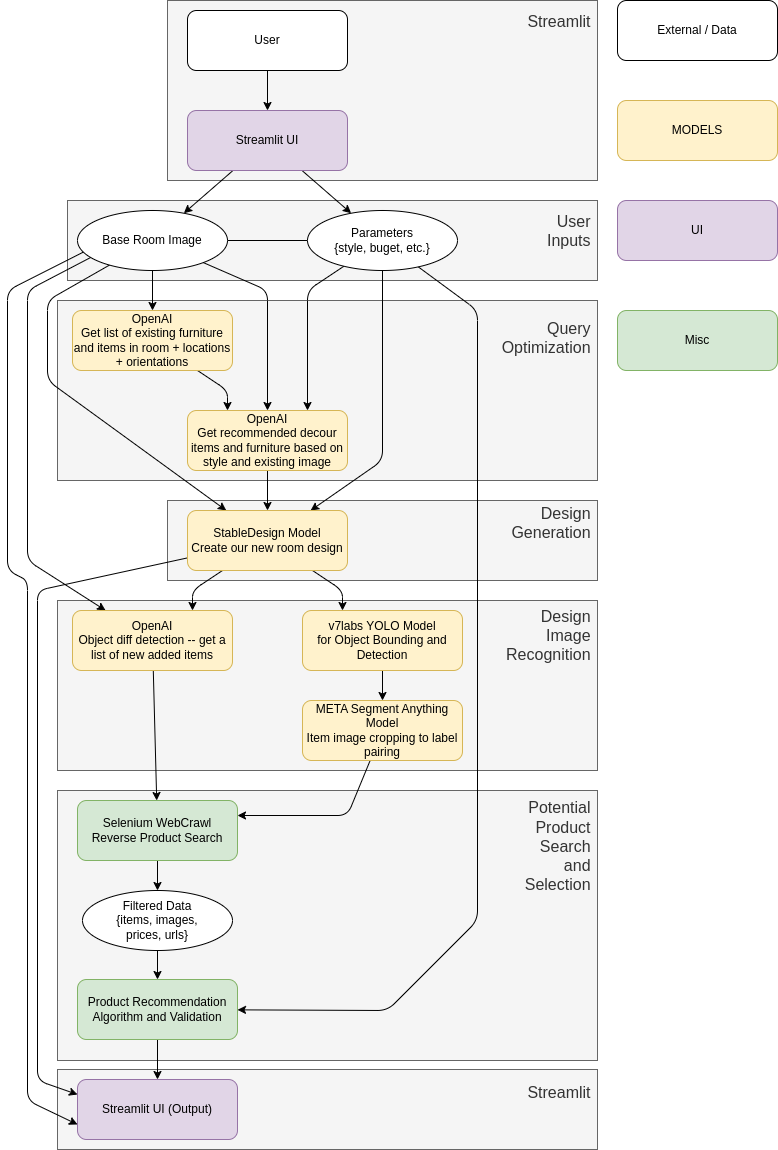

The diagram above was exported from draw.io. Its source (the exported page's mxGraphModel, read from the mxfile embedded in the PNG):
<mxGraphModel dx="1143" dy="1124" grid="1" gridSize="10" guides="1" tooltips="1" connect="1" arrows="1" fold="1" page="1" pageScale="1" pageWidth="827" pageHeight="1169" math="0" shadow="0">
  <root>
    <mxCell id="0" />
    <mxCell id="1" parent="0" />
    <mxCell id="134" value="&lt;div&gt;&lt;span style=&quot;font-size: 16px;&quot;&gt;User&amp;nbsp;&lt;/span&gt;&lt;/div&gt;&lt;div&gt;&lt;span style=&quot;font-size: 16px;&quot;&gt;Inputs&amp;nbsp;&lt;/span&gt;&lt;/div&gt;&lt;div&gt;&lt;span style=&quot;font-size: 16px;&quot;&gt;&lt;br&gt;&lt;/span&gt;&lt;/div&gt;" style="whiteSpace=wrap;html=1;align=right;fillColor=#f5f5f5;strokeColor=#666666;fontColor=#333333;" vertex="1" parent="1">
      <mxGeometry x="200" y="230" width="530" height="80" as="geometry" />
    </mxCell>
    <mxCell id="133" value="&lt;span style=&quot;font-size: 16px;&quot;&gt;Streamlit&amp;nbsp;&lt;/span&gt;&lt;div&gt;&lt;font style=&quot;font-size: 16px;&quot;&gt;&lt;br&gt;&lt;/font&gt;&lt;/div&gt;&lt;div&gt;&lt;br&gt;&lt;/div&gt;" style="whiteSpace=wrap;html=1;align=right;fillColor=#f5f5f5;strokeColor=#666666;fontColor=#333333;" parent="1" vertex="1">
      <mxGeometry x="190" y="1099" width="540" height="80" as="geometry" />
    </mxCell>
    <mxCell id="132" value="&lt;span style=&quot;font-size: 16px;&quot;&gt;Design&amp;nbsp;&lt;/span&gt;&lt;div&gt;&lt;span style=&quot;font-size: 16px;&quot;&gt;Image&amp;nbsp;&lt;/span&gt;&lt;/div&gt;&lt;div&gt;&lt;span style=&quot;font-size: 16px;&quot;&gt;Recognition&amp;nbsp;&lt;/span&gt;&lt;/div&gt;&lt;div&gt;&lt;font style=&quot;font-size: 19px;&quot;&gt;&lt;br&gt;&lt;/font&gt;&lt;/div&gt;&lt;div&gt;&lt;span style=&quot;font-size: 16px;&quot;&gt;&lt;br&gt;&lt;/span&gt;&lt;/div&gt;&lt;div&gt;&lt;span style=&quot;font-size: 16px;&quot;&gt;&lt;br&gt;&lt;/span&gt;&lt;/div&gt;&lt;div&gt;&lt;span style=&quot;font-size: 16px;&quot;&gt;&lt;br&gt;&lt;/span&gt;&lt;/div&gt;&lt;div&gt;&lt;span style=&quot;font-size: 16px;&quot;&gt;&lt;br&gt;&lt;/span&gt;&lt;/div&gt;" style="whiteSpace=wrap;html=1;align=right;fillColor=#f5f5f5;strokeColor=#666666;fontColor=#333333;" parent="1" vertex="1">
      <mxGeometry x="190" y="630" width="540" height="170" as="geometry" />
    </mxCell>
    <mxCell id="131" value="&lt;div&gt;&lt;span style=&quot;font-size: 16px;&quot;&gt;Design&amp;nbsp;&lt;/span&gt;&lt;/div&gt;&lt;div&gt;&lt;span style=&quot;font-size: 16px;&quot;&gt;Generation&amp;nbsp;&lt;/span&gt;&lt;/div&gt;&lt;div&gt;&lt;font style=&quot;font-size: 13px;&quot;&gt;&amp;nbsp; &amp;nbsp;&lt;/font&gt;&lt;/div&gt;&lt;div&gt;&lt;span style=&quot;font-size: 16px;&quot;&gt;&lt;br&gt;&lt;/span&gt;&lt;/div&gt;" style="whiteSpace=wrap;html=1;align=right;fillColor=#f5f5f5;strokeColor=#666666;fontColor=#333333;" parent="1" vertex="1">
      <mxGeometry x="300" y="530" width="430" height="80" as="geometry" />
    </mxCell>
    <mxCell id="125" value="&lt;span style=&quot;font-size: 16px;&quot;&gt;Potential&amp;nbsp;&lt;/span&gt;&lt;div&gt;&lt;span style=&quot;font-size: 16px;&quot;&gt;Product&amp;nbsp;&lt;/span&gt;&lt;div&gt;&lt;span style=&quot;font-size: 16px;&quot;&gt;Search&amp;nbsp;&lt;/span&gt;&lt;div&gt;&lt;div&gt;&lt;font style=&quot;font-size: 16px;&quot;&gt;and&amp;nbsp;&lt;/font&gt;&lt;/div&gt;&lt;div&gt;&lt;font style=&quot;font-size: 16px;&quot;&gt;Selection&amp;nbsp;&lt;/font&gt;&lt;/div&gt;&lt;div&gt;&lt;font style=&quot;font-size: 16px;&quot;&gt;&lt;br&gt;&lt;/font&gt;&lt;/div&gt;&lt;div&gt;&lt;font style=&quot;font-size: 16px;&quot;&gt;&lt;br&gt;&lt;/font&gt;&lt;/div&gt;&lt;div&gt;&lt;br&gt;&lt;/div&gt;&lt;div&gt;&lt;font style=&quot;font-size: 16px;&quot;&gt;&lt;br&gt;&lt;/font&gt;&lt;/div&gt;&lt;div&gt;&lt;font style=&quot;font-size: 16px;&quot;&gt;&lt;br&gt;&lt;/font&gt;&lt;/div&gt;&lt;div&gt;&lt;font style=&quot;font-size: 16px;&quot;&gt;&lt;br&gt;&lt;/font&gt;&lt;/div&gt;&lt;div&gt;&lt;font style=&quot;font-size: 16px;&quot;&gt;&lt;br&gt;&lt;/font&gt;&lt;/div&gt;&lt;div&gt;&lt;br&gt;&lt;/div&gt;&lt;div&gt;&lt;br&gt;&lt;/div&gt;&lt;/div&gt;&lt;/div&gt;&lt;/div&gt;" style="whiteSpace=wrap;html=1;align=right;fillColor=#f5f5f5;strokeColor=#666666;fontColor=#333333;" parent="1" vertex="1">
      <mxGeometry x="190" y="820" width="540" height="270" as="geometry" />
    </mxCell>
    <mxCell id="124" value="&lt;span style=&quot;font-size: 16px;&quot;&gt;Streamlit&amp;nbsp;&lt;/span&gt;&lt;br&gt;&lt;div&gt;&lt;font style=&quot;font-size: 16px;&quot;&gt;&lt;br&gt;&lt;/font&gt;&lt;/div&gt;&lt;div&gt;&lt;font style=&quot;font-size: 27px;&quot;&gt;&lt;br&gt;&lt;/font&gt;&lt;/div&gt;&lt;div&gt;&lt;font style=&quot;font-size: 16px;&quot;&gt;&lt;br&gt;&lt;/font&gt;&lt;/div&gt;&lt;div&gt;&lt;font style=&quot;font-size: 16px;&quot;&gt;&lt;br&gt;&lt;/font&gt;&lt;/div&gt;&lt;div&gt;&lt;br&gt;&lt;/div&gt;&lt;div&gt;&lt;font style=&quot;font-size: 16px;&quot;&gt;&lt;br&gt;&lt;/font&gt;&lt;/div&gt;&lt;div&gt;&lt;br&gt;&lt;/div&gt;" style="whiteSpace=wrap;html=1;align=right;fillColor=#f5f5f5;strokeColor=#666666;fontColor=#333333;" parent="1" vertex="1">
      <mxGeometry x="300" y="30" width="430" height="180" as="geometry" />
    </mxCell>
    <mxCell id="123" value="&lt;font style=&quot;font-size: 16px;&quot;&gt;Query&amp;nbsp;&lt;/font&gt;&lt;div&gt;&lt;font style=&quot;font-size: 16px;&quot;&gt;Optimization&amp;nbsp;&lt;/font&gt;&lt;/div&gt;&lt;div&gt;&lt;font style=&quot;font-size: 16px;&quot;&gt;&lt;br&gt;&lt;/font&gt;&lt;/div&gt;&lt;div&gt;&lt;font style=&quot;font-size: 16px;&quot;&gt;&lt;br&gt;&lt;/font&gt;&lt;/div&gt;&lt;div&gt;&lt;font style=&quot;font-size: 16px;&quot;&gt;&lt;br&gt;&lt;/font&gt;&lt;/div&gt;&lt;div&gt;&lt;br&gt;&lt;/div&gt;&lt;div&gt;&lt;font style=&quot;font-size: 16px;&quot;&gt;&lt;br&gt;&lt;/font&gt;&lt;/div&gt;&lt;div&gt;&lt;br&gt;&lt;/div&gt;" style="whiteSpace=wrap;html=1;align=right;fillColor=#f5f5f5;strokeColor=#666666;fontColor=#333333;" parent="1" vertex="1">
      <mxGeometry x="190" y="330" width="540" height="180" as="geometry" />
    </mxCell>
    <mxCell id="91" style="edgeStyle=none;html=1;endArrow=none;endFill=0;" parent="1" source="23" target="88" edge="1">
      <mxGeometry relative="1" as="geometry" />
    </mxCell>
    <mxCell id="95" style="edgeStyle=none;html=1;entryX=0.75;entryY=0;entryDx=0;entryDy=0;" parent="1" source="23" target="94" edge="1">
      <mxGeometry relative="1" as="geometry">
        <Array as="points">
          <mxPoint x="440" y="320" />
        </Array>
      </mxGeometry>
    </mxCell>
    <mxCell id="99" style="edgeStyle=none;html=1;" parent="1" source="23" target="97" edge="1">
      <mxGeometry relative="1" as="geometry">
        <Array as="points">
          <mxPoint x="515" y="490" />
        </Array>
      </mxGeometry>
    </mxCell>
    <mxCell id="118" style="edgeStyle=none;html=1;" parent="1" source="23" target="116" edge="1">
      <mxGeometry relative="1" as="geometry">
        <Array as="points">
          <mxPoint x="610" y="340" />
          <mxPoint x="610" y="950" />
          <mxPoint x="520" y="1040" />
        </Array>
      </mxGeometry>
    </mxCell>
    <mxCell id="23" value="Parameters&lt;div&gt;{style, buget, etc.}&lt;/div&gt;" style="ellipse;whiteSpace=wrap;html=1;" parent="1" vertex="1">
      <mxGeometry x="440" y="240" width="150" height="60" as="geometry" />
    </mxCell>
    <mxCell id="86" style="edgeStyle=none;html=1;" parent="1" source="84" target="85" edge="1">
      <mxGeometry relative="1" as="geometry" />
    </mxCell>
    <mxCell id="84" value="User" style="rounded=1;whiteSpace=wrap;html=1;" parent="1" vertex="1">
      <mxGeometry x="320" y="40" width="160" height="60" as="geometry" />
    </mxCell>
    <mxCell id="89" style="edgeStyle=none;html=1;" parent="1" source="85" target="88" edge="1">
      <mxGeometry relative="1" as="geometry" />
    </mxCell>
    <mxCell id="90" style="edgeStyle=none;html=1;" parent="1" source="85" target="23" edge="1">
      <mxGeometry relative="1" as="geometry" />
    </mxCell>
    <mxCell id="85" value="Streamlit UI" style="rounded=1;whiteSpace=wrap;html=1;fillColor=#e1d5e7;strokeColor=#9673a6;" parent="1" vertex="1">
      <mxGeometry x="320" y="140" width="160" height="60" as="geometry" />
    </mxCell>
    <mxCell id="93" style="edgeStyle=none;html=1;" parent="1" source="88" target="92" edge="1">
      <mxGeometry relative="1" as="geometry" />
    </mxCell>
    <mxCell id="100" style="edgeStyle=none;html=1;" parent="1" source="88" target="97" edge="1">
      <mxGeometry relative="1" as="geometry">
        <Array as="points">
          <mxPoint x="180" y="330" />
          <mxPoint x="180" y="410" />
        </Array>
      </mxGeometry>
    </mxCell>
    <mxCell id="101" style="edgeStyle=none;html=1;" parent="1" source="88" target="94" edge="1">
      <mxGeometry relative="1" as="geometry">
        <Array as="points">
          <mxPoint x="400" y="320" />
        </Array>
      </mxGeometry>
    </mxCell>
    <mxCell id="105" style="edgeStyle=none;html=1;exitX=0.113;exitY=0.75;exitDx=0;exitDy=0;exitPerimeter=0;" parent="1" source="88" target="102" edge="1">
      <mxGeometry relative="1" as="geometry">
        <Array as="points">
          <mxPoint x="160" y="320" />
          <mxPoint x="160" y="590" />
        </Array>
      </mxGeometry>
    </mxCell>
    <mxCell id="122" style="edgeStyle=none;html=1;entryX=0;entryY=0.75;entryDx=0;entryDy=0;exitX=0.047;exitY=0.683;exitDx=0;exitDy=0;exitPerimeter=0;" parent="1" source="88" target="119" edge="1">
      <mxGeometry relative="1" as="geometry">
        <Array as="points">
          <mxPoint x="140" y="320" />
          <mxPoint x="140" y="600" />
          <mxPoint x="160" y="610" />
          <mxPoint x="160" y="1130" />
        </Array>
      </mxGeometry>
    </mxCell>
    <mxCell id="88" value="Base Room Image" style="ellipse;whiteSpace=wrap;html=1;" parent="1" vertex="1">
      <mxGeometry x="210" y="240" width="150" height="60" as="geometry" />
    </mxCell>
    <mxCell id="96" style="edgeStyle=none;html=1;entryX=0.25;entryY=0;entryDx=0;entryDy=0;" parent="1" source="92" target="94" edge="1">
      <mxGeometry relative="1" as="geometry">
        <Array as="points">
          <mxPoint x="360" y="420" />
        </Array>
      </mxGeometry>
    </mxCell>
    <mxCell id="92" value="OpenAI&lt;div&gt;Get list of existing furniture and items in room + locations + orientations&lt;/div&gt;" style="rounded=1;whiteSpace=wrap;html=1;fillColor=#fff2cc;strokeColor=#d6b656;" parent="1" vertex="1">
      <mxGeometry x="205" y="340" width="160" height="60" as="geometry" />
    </mxCell>
    <mxCell id="98" style="edgeStyle=none;html=1;" parent="1" source="94" target="97" edge="1">
      <mxGeometry relative="1" as="geometry" />
    </mxCell>
    <mxCell id="94" value="OpenAI&lt;div&gt;Get recommended decour items and furniture based on style and existing image&lt;/div&gt;" style="rounded=1;whiteSpace=wrap;html=1;fillColor=#fff2cc;strokeColor=#d6b656;" parent="1" vertex="1">
      <mxGeometry x="320" y="440" width="160" height="60" as="geometry" />
    </mxCell>
    <mxCell id="104" style="edgeStyle=none;html=1;entryX=0.75;entryY=0;entryDx=0;entryDy=0;" parent="1" source="97" target="102" edge="1">
      <mxGeometry relative="1" as="geometry">
        <Array as="points">
          <mxPoint x="325" y="620" />
        </Array>
      </mxGeometry>
    </mxCell>
    <mxCell id="106" style="edgeStyle=none;html=1;entryX=0.25;entryY=0;entryDx=0;entryDy=0;" parent="1" source="97" target="103" edge="1">
      <mxGeometry relative="1" as="geometry">
        <Array as="points">
          <mxPoint x="475" y="620" />
        </Array>
      </mxGeometry>
    </mxCell>
    <mxCell id="121" style="edgeStyle=none;html=1;entryX=0;entryY=0.25;entryDx=0;entryDy=0;" parent="1" source="97" target="119" edge="1">
      <mxGeometry relative="1" as="geometry">
        <Array as="points">
          <mxPoint x="170" y="620" />
          <mxPoint x="170" y="1110" />
        </Array>
      </mxGeometry>
    </mxCell>
    <mxCell id="97" value="StableDesign Model&lt;div&gt;Create our new room design&lt;/div&gt;" style="rounded=1;whiteSpace=wrap;html=1;fillColor=#fff2cc;strokeColor=#d6b656;" parent="1" vertex="1">
      <mxGeometry x="320" y="540" width="160" height="60" as="geometry" />
    </mxCell>
    <mxCell id="126" style="edgeStyle=none;html=1;" parent="1" source="102" target="111" edge="1">
      <mxGeometry relative="1" as="geometry" />
    </mxCell>
    <mxCell id="102" value="OpenAI&lt;div&gt;Object diff detection -- get a list of new added items&lt;/div&gt;" style="rounded=1;whiteSpace=wrap;html=1;fillColor=#fff2cc;strokeColor=#d6b656;" parent="1" vertex="1">
      <mxGeometry x="205" y="640" width="160" height="60" as="geometry" />
    </mxCell>
    <mxCell id="108" style="edgeStyle=none;html=1;" parent="1" source="103" target="107" edge="1">
      <mxGeometry relative="1" as="geometry" />
    </mxCell>
    <mxCell id="103" value="&lt;div&gt;&lt;span style=&quot;background-color: transparent;&quot;&gt;v7labs YOLO Model&lt;/span&gt;&lt;/div&gt;&lt;div&gt;&lt;span style=&quot;background-color: transparent;&quot;&gt;for Object Bounding and Detection&lt;/span&gt;&lt;/div&gt;" style="rounded=1;whiteSpace=wrap;html=1;fillColor=#fff2cc;strokeColor=#d6b656;" parent="1" vertex="1">
      <mxGeometry x="435" y="640" width="160" height="60" as="geometry" />
    </mxCell>
    <mxCell id="112" style="edgeStyle=none;html=1;entryX=1;entryY=0.25;entryDx=0;entryDy=0;" parent="1" source="107" target="111" edge="1">
      <mxGeometry relative="1" as="geometry">
        <Array as="points">
          <mxPoint x="480" y="845" />
        </Array>
      </mxGeometry>
    </mxCell>
    <mxCell id="107" value="&lt;div&gt;&lt;span style=&quot;background-color: transparent;&quot;&gt;META Segment Anything Model&lt;/span&gt;&lt;/div&gt;&lt;div&gt;&lt;span style=&quot;background-color: transparent;&quot;&gt;Item image cropping&amp;nbsp;&lt;/span&gt;&lt;span style=&quot;background-color: transparent;&quot;&gt;to&amp;nbsp;&lt;/span&gt;&lt;span style=&quot;background-color: transparent;&quot;&gt;label pairing&lt;/span&gt;&lt;/div&gt;&lt;div&gt;&lt;/div&gt;" style="rounded=1;whiteSpace=wrap;html=1;fillColor=#fff2cc;strokeColor=#d6b656;" parent="1" vertex="1">
      <mxGeometry x="435" y="730" width="160" height="60" as="geometry" />
    </mxCell>
    <mxCell id="115" style="edgeStyle=none;html=1;" parent="1" source="111" target="114" edge="1">
      <mxGeometry relative="1" as="geometry" />
    </mxCell>
    <mxCell id="111" value="&lt;div&gt;Selenium WebCrawl&lt;/div&gt;Reverse Product Search&lt;div&gt;&lt;/div&gt;" style="rounded=1;whiteSpace=wrap;html=1;fillColor=#d5e8d4;strokeColor=#82b366;" parent="1" vertex="1">
      <mxGeometry x="210" y="830" width="160" height="60" as="geometry" />
    </mxCell>
    <mxCell id="117" style="edgeStyle=none;html=1;" parent="1" source="114" target="116" edge="1">
      <mxGeometry relative="1" as="geometry" />
    </mxCell>
    <mxCell id="114" value="Filtered Data&lt;div&gt;{items, images,&lt;/div&gt;&lt;div&gt;prices, urls}&lt;/div&gt;" style="ellipse;whiteSpace=wrap;html=1;" parent="1" vertex="1">
      <mxGeometry x="215" y="920" width="150" height="60" as="geometry" />
    </mxCell>
    <mxCell id="120" style="edgeStyle=none;html=1;" parent="1" source="116" target="119" edge="1">
      <mxGeometry relative="1" as="geometry" />
    </mxCell>
    <mxCell id="116" value="Product Recommendation Algorithm and Validation&lt;div&gt;&lt;/div&gt;&lt;div&gt;&lt;/div&gt;" style="rounded=1;whiteSpace=wrap;html=1;fillColor=#d5e8d4;strokeColor=#82b366;" parent="1" vertex="1">
      <mxGeometry x="210" y="1009" width="160" height="60" as="geometry" />
    </mxCell>
    <mxCell id="119" value="Streamlit UI (Output)&lt;div&gt;&lt;/div&gt;&lt;div&gt;&lt;/div&gt;" style="rounded=1;whiteSpace=wrap;html=1;fillColor=#e1d5e7;strokeColor=#9673a6;" parent="1" vertex="1">
      <mxGeometry x="210" y="1109" width="160" height="60" as="geometry" />
    </mxCell>
    <mxCell id="127" value="&lt;div&gt;MODELS&lt;/div&gt;&lt;div&gt;&lt;/div&gt;" style="rounded=1;whiteSpace=wrap;html=1;fillColor=#fff2cc;strokeColor=#d6b656;" parent="1" vertex="1">
      <mxGeometry x="750" y="130" width="160" height="60" as="geometry" />
    </mxCell>
    <mxCell id="128" value="UI&lt;div&gt;&lt;/div&gt;&lt;div&gt;&lt;/div&gt;" style="rounded=1;whiteSpace=wrap;html=1;fillColor=#e1d5e7;strokeColor=#9673a6;" parent="1" vertex="1">
      <mxGeometry x="750" y="230" width="160" height="60" as="geometry" />
    </mxCell>
    <mxCell id="129" value="External / Data" style="rounded=1;whiteSpace=wrap;html=1;" parent="1" vertex="1">
      <mxGeometry x="750" y="30" width="160" height="60" as="geometry" />
    </mxCell>
    <mxCell id="130" value="Misc&lt;div&gt;&lt;/div&gt;&lt;div&gt;&lt;/div&gt;" style="rounded=1;whiteSpace=wrap;html=1;fillColor=#d5e8d4;strokeColor=#82b366;" parent="1" vertex="1">
      <mxGeometry x="750" y="340" width="160" height="60" as="geometry" />
    </mxCell>
  </root>
</mxGraphModel>